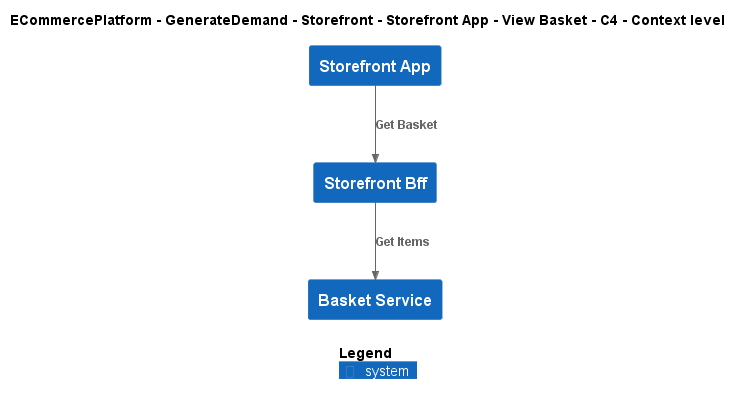

The diagram above was rendered by PlantUML. Its source (embedded in the PNG):
@startuml
!include ..\..\..\..\..\..\..\.c4s\C4_Context.puml

AddElementTag("c4interflow:lifecycle:new", $bgColor=green, $fontColor=#ffffff, $borderColor=green, $shadowing="False")
AddElementTag("c4interflow:lifecycle:changed", $bgColor=orange, $fontColor=#ffffff, $borderColor=orange, $shadowing="False")
AddElementTag("c4interflow:lifecycle:removed", $bgColor=red, $fontColor=#ffffff, $borderColor=red, $shadowing="False")

AddRelTag("c4interflow:lifecycle:new", $textColor=green, $lineColor=green)
AddRelTag("c4interflow:lifecycle:changed", $textColor=orange, $lineColor=orange)
AddRelTag("c4interflow:lifecycle:removed", $textColor=red, $lineColor=red)

SHOW_PERSON_PORTRAIT()
LAYOUT_TOP_DOWN()

skinparam linetype polyline

title ECommercePlatform - GenerateDemand - Storefront - Storefront App - View Basket - C4 - Context level

System(ECommercePlatform.GenerateDemand.Storefront.SoftwareSystems.StorefrontApp, "Storefront App", "")
System(ECommercePlatform.GenerateDemand.Storefront.SoftwareSystems.StorefrontBff, "Storefront Bff", "")
System(ECommercePlatform.GenerateDemand.Basket.SoftwareSystems.BasketService, "Basket Service", "")

Rel(ECommercePlatform.GenerateDemand.Storefront.SoftwareSystems.StorefrontApp, ECommercePlatform.GenerateDemand.Storefront.SoftwareSystems.StorefrontBff, "Get Basket")
Rel(ECommercePlatform.GenerateDemand.Storefront.SoftwareSystems.StorefrontBff, ECommercePlatform.GenerateDemand.Basket.SoftwareSystems.BasketService, "Get Items")


SHOW_LEGEND()
@enduml